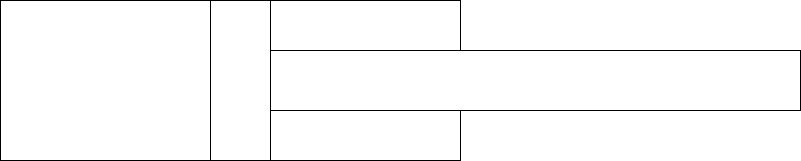

The diagram above was exported from draw.io. Its source (the exported page's mxGraphModel, read from the mxfile embedded in the PNG):
<mxGraphModel dx="1290" dy="605" grid="1" gridSize="10" guides="1" tooltips="1" connect="1" arrows="1" fold="1" page="1" pageScale="1" pageWidth="1169" pageHeight="827" math="0" shadow="0">
  <root>
    <mxCell id="0" />
    <mxCell id="1" parent="0" />
    <mxCell id="vdYmqRAd1pRQnadH-3AE-1" value="" style="rounded=0;whiteSpace=wrap;html=1;" parent="1" vertex="1">
      <mxGeometry x="100" y="290" width="460" height="160" as="geometry" />
    </mxCell>
    <mxCell id="vdYmqRAd1pRQnadH-3AE-2" value="" style="rounded=0;whiteSpace=wrap;html=1;" parent="1" vertex="1">
      <mxGeometry x="310" y="290" width="60" height="160" as="geometry" />
    </mxCell>
    <mxCell id="vdYmqRAd1pRQnadH-3AE-3" value="" style="rounded=0;whiteSpace=wrap;html=1;" parent="1" vertex="1">
      <mxGeometry x="370" y="340" width="530" height="60" as="geometry" />
    </mxCell>
  </root>
</mxGraphModel>